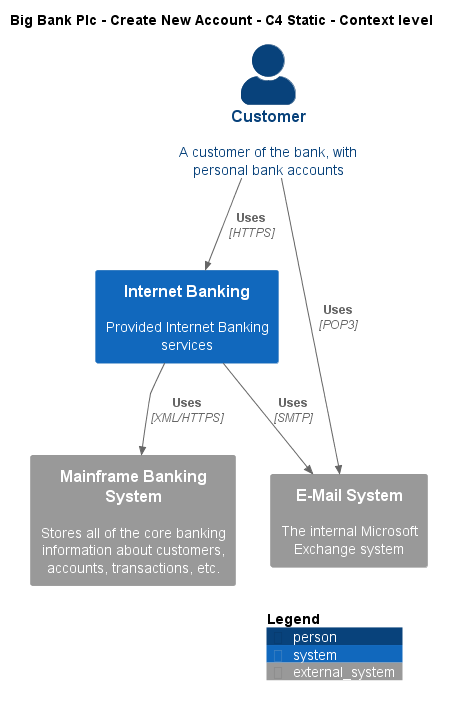

The diagram above was rendered by PlantUML. Its source (embedded in the PNG):
@startuml
!include ..\..\..\.c4s\C4_Context.puml

AddElementTag("c4interflow:lifecycle:new", $bgColor=green, $fontColor=#ffffff, $borderColor=green, $shadowing="False")
AddElementTag("c4interflow:lifecycle:changed", $bgColor=orange, $fontColor=#ffffff, $borderColor=orange, $shadowing="False")
AddElementTag("c4interflow:lifecycle:removed", $bgColor=red, $fontColor=#ffffff, $borderColor=red, $shadowing="False")

AddRelTag("c4interflow:lifecycle:new", $textColor=green, $lineColor=green)
AddRelTag("c4interflow:lifecycle:changed", $textColor=orange, $lineColor=orange)
AddRelTag("c4interflow:lifecycle:removed", $textColor=red, $lineColor=red)

SHOW_PERSON_PORTRAIT()
LAYOUT_TOP_DOWN()

skinparam linetype polyline

title Big Bank Plc - Create New Account - C4 Static - Context level

Person(BigBankPlc.Actors.Customer, "Customer", "A customer of the bank, with personal bank accounts")
System(BigBankPlc.SoftwareSystems.InternetBanking, "Internet Banking", "Provided Internet Banking services")
System_Ext(BigBankPlc.SoftwareSystems.MainframeBankingSystem, "Mainframe Banking System", "Stores all of the core banking information about customers, accounts, transactions, etc.")
System_Ext(BigBankPlc.SoftwareSystems.EMailSystem, "E-Mail System", "The internal Microsoft Exchange system")

Rel(BigBankPlc.Actors.Customer, BigBankPlc.SoftwareSystems.InternetBanking, "Uses", "HTTPS", $tags="protocol:https")
Rel(BigBankPlc.SoftwareSystems.InternetBanking, BigBankPlc.SoftwareSystems.MainframeBankingSystem, "Uses", "XML/HTTPS", $tags="protocol:xml/https")
Rel(BigBankPlc.SoftwareSystems.InternetBanking, BigBankPlc.SoftwareSystems.EMailSystem, "Uses", "SMTP", $tags="protocol:smtp")
Rel(BigBankPlc.Actors.Customer, BigBankPlc.SoftwareSystems.EMailSystem, "Uses", "POP3", $tags="protocol:pop3")


SHOW_LEGEND()
@enduml